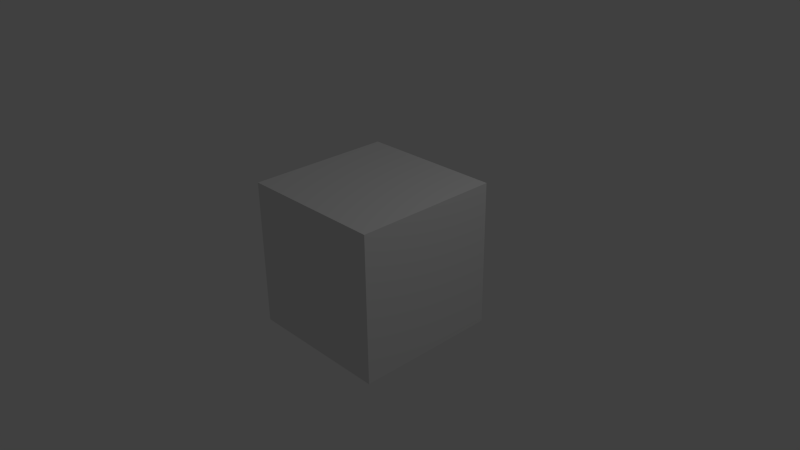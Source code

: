# Source: Random-Objects.blend  (saved by Blender 2.76.0; exported with 4.5.12 LTS)
import bpy
from mathutils import Matrix  # noqa: F401  (used for matrix-valued properties, if any)

bpy.ops.wm.read_factory_settings(use_empty=True)
scene = bpy.context.scene
scene.name = 'Scene'

# ---- collections
col_collection_1 = bpy.data.collections.new('Collection 1'); scene.collection.children.link(col_collection_1)

# ---- materials (node trees are filled in below, after node groups)
mat_material = bpy.data.materials.new('Material')
mat_material.alpha_threshold = 0.0
mat_material.use_transparent_shadow = False
mat_material.roughness = 0.5
mat_material.line_color = (0.0, 0.0, 0.0, 1.0)

# ---- material node trees

# ---- world
world_world = bpy.data.worlds.new('World'); scene.world = world_world
world_world.color = (0.05088, 0.05088, 0.05088)
world_world.use_sun_shadow = False
world_world.sun_shadow_jitter_overblur = 0.0
world_world.cycles.sampling_method = 'MANUAL'
world_world.cycles.sample_map_resolution = 256

# ---- cameras
cam_camera = bpy.data.cameras.new('Camera')
cam_camera.clip_end = 100.0
cam_camera.lens = 35.0
cam_camera.sensor_width = 32.0
cam_camera.sensor_height = 18.0
cam_camera.ortho_scale = 7.314
cam_camera.dof.focus_distance = 0.0
cam_camera.dof.aperture_fstop = 128.0

# ---- lights
light_lamp = bpy.data.lights.new('Lamp', 'POINT')
light_lamp.transmission_factor = 0.0
light_lamp.cutoff_distance = 30.0
light_lamp.energy = 100.0
light_lamp.shadow_buffer_clip_start = 1.001
light_lamp.shadow_soft_size = 0.1
light_lamp.shadow_maximum_resolution = 0.006
light_lamp.use_absolute_resolution = True
light_lamp.cycles.use_multiple_importance_sampling = False

# ---- meshes
me_cube = bpy.data.meshes.new('Cube')
me_cube.from_pydata([(1.0, 1.0, -1.0), (1.0, -1.0, -1.0), (-1.0, -1.0, -1.0), (-1.0, 1.0, -1.0), (1.0, 1.0, 1.0), (1.0, -1.0, 1.0), (-1.0, -1.0, 1.0), (-1.0, 1.0, 1.0)], [], [(0, 1, 2, 3), (4, 7, 6, 5), (0, 4, 5, 1), (1, 5, 6, 2), (2, 6, 7, 3), (4, 0, 3, 7)])
me_cube.materials.append(mat_material)
me_cube.use_remesh_preserve_volume = False
me_cube.use_remesh_preserve_attributes = False
me_cube.use_mirror_vertex_groups = False
me_cube.update()

# ---- objects
ob_cube = bpy.data.objects.new('Cube', me_cube)
ob_lamp = bpy.data.objects.new('Lamp', light_lamp)
ob_camera = bpy.data.objects.new('Camera', cam_camera)

# ---- transforms, parenting, visibility, modifiers, constraints
ob_cube.location = (0.0, 0.0, 0.0)
ob_cube.lock_rotations_4d = False
ob_cube.empty_display_type = 'ARROWS'
ob_cube.lineart.crease_threshold = 0.0
ob_lamp.location = (4.076, 1.005, 5.904)
ob_lamp.rotation_euler = (0.6503, 0.05522, 1.866)
ob_lamp.lock_rotations_4d = False
ob_lamp.empty_display_type = 'ARROWS'
ob_lamp.color = (0.0, 0.0, 0.0, 0.0)
ob_lamp.lineart.crease_threshold = 0.0
ob_camera.location = (7.481, -6.508, 5.344)
ob_camera.rotation_euler = (1.109, 0.01082, 0.8149)
ob_camera.lock_rotations_4d = False
ob_camera.empty_display_type = 'ARROWS'
ob_camera.color = (0.0, 0.0, 0.0, 0.0)
ob_camera.display_type = 'WIRE'
ob_camera.lineart.crease_threshold = 0.0

# ---- collection membership
col_collection_1.objects.link(ob_cube)
col_collection_1.objects.link(ob_lamp)
col_collection_1.objects.link(ob_camera)

# ---- scene / render settings (as saved in the file)
scene.camera = ob_camera
scene.frame_start = 1; scene.frame_end = 250; scene.frame_set(1)
scene.render.engine = 'BLENDER_EEVEE_NEXT'
scene.render.resolution_percentage = 50
scene.render.dither_intensity = 0.0
scene.cycles.use_denoising = False
scene.cycles.samples = 10
scene.cycles.sampling_pattern = 'TABULATED_SOBOL'
scene.cycles.light_sampling_threshold = 0.0
scene.cycles.use_adaptive_sampling = False
scene.cycles.use_light_tree = False
scene.cycles.blur_glossy = 0.0
scene.cycles.pixel_filter_type = 'GAUSSIAN'
scene.cycles.sample_clamp_indirect = 0.0
scene.view_settings.view_transform = 'Standard'
bpy.context.view_layer.update()
